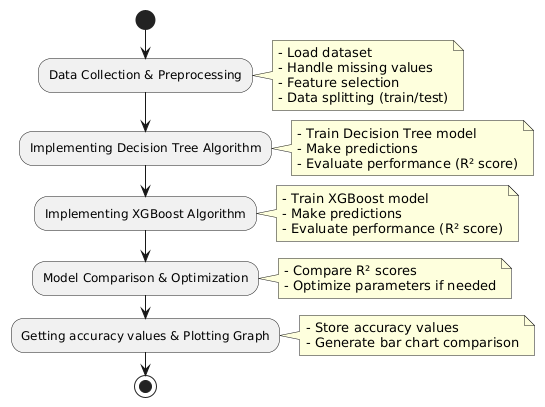

The diagram above was rendered by PlantUML. Its source (embedded in the PNG):
@startuml
start

:Data Collection & Preprocessing;
  note right
  - Load dataset
  - Handle missing values
  - Feature selection
  - Data splitting (train/test)
  end note

:Implementing Decision Tree Algorithm;
  note right
  - Train Decision Tree model
  - Make predictions
  - Evaluate performance (R² score)
  end note

:Implementing XGBoost Algorithm;
  note right
  - Train XGBoost model
  - Make predictions
  - Evaluate performance (R² score)
  end note

:Model Comparison & Optimization;
  note right
  - Compare R² scores
  - Optimize parameters if needed
  end note

:Getting accuracy values & Plotting Graph;
  note right
  - Store accuracy values
  - Generate bar chart comparison
  end note

stop
@enduml